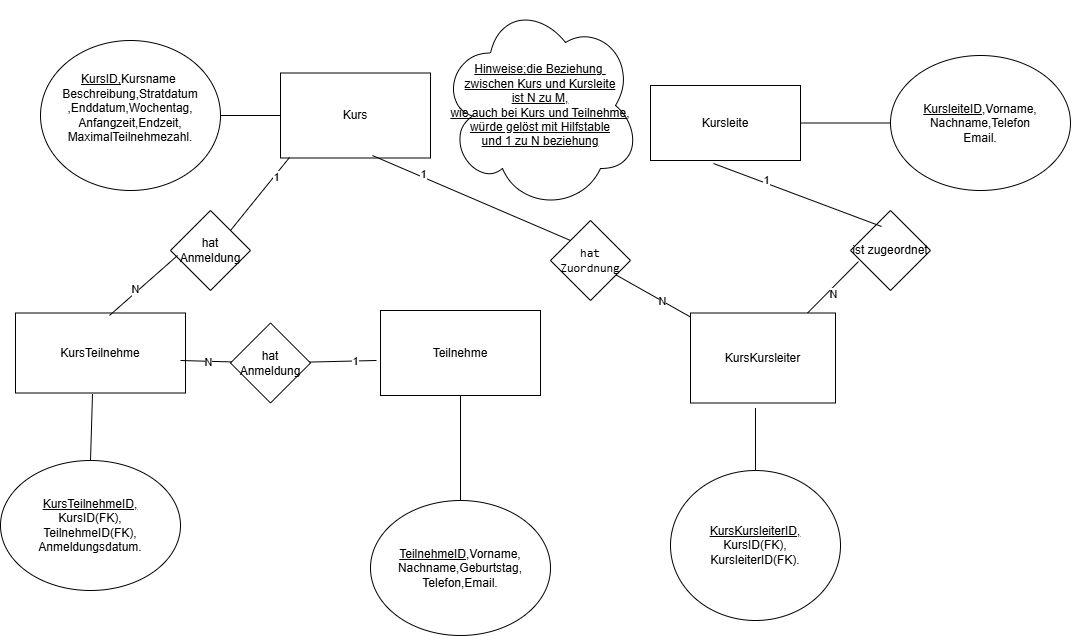

The diagram above was exported from draw.io. Its source (the exported page's mxGraphModel, read from the mxfile embedded in the PNG):
<mxGraphModel dx="1933" dy="661" grid="1" gridSize="10" guides="1" tooltips="1" connect="1" arrows="1" fold="1" page="1" pageScale="1" pageWidth="827" pageHeight="1169" math="0" shadow="0">
  <root>
    <mxCell id="0" />
    <mxCell id="1" parent="0" />
    <mxCell id="XwiyqhwDKKFz8SLIXbtT-1" value="Kurs" style="rounded=0;whiteSpace=wrap;html=1;" vertex="1" parent="1">
      <mxGeometry x="250" y="232.5" width="150" height="85" as="geometry" />
    </mxCell>
    <mxCell id="XwiyqhwDKKFz8SLIXbtT-2" value="&lt;u&gt;KursID,&lt;/u&gt;Kursname&amp;nbsp;&lt;div&gt;Beschreibung,Stratdatum&lt;/div&gt;&lt;div&gt;,Enddatum,Wochentag,&lt;/div&gt;&lt;div&gt;Anfangzeit,Endzeit,&lt;/div&gt;&lt;div&gt;MaximalTeilnehmezahl.&lt;/div&gt;&lt;div&gt;&lt;br&gt;&lt;/div&gt;" style="ellipse;whiteSpace=wrap;html=1;" vertex="1" parent="1">
      <mxGeometry x="10" y="200" width="180" height="150" as="geometry" />
    </mxCell>
    <mxCell id="XwiyqhwDKKFz8SLIXbtT-3" value="" style="endArrow=none;html=1;rounded=0;entryX=0;entryY=0.5;entryDx=0;entryDy=0;exitX=1;exitY=0.5;exitDx=0;exitDy=0;" edge="1" parent="1" source="XwiyqhwDKKFz8SLIXbtT-2" target="XwiyqhwDKKFz8SLIXbtT-1">
      <mxGeometry width="50" height="50" relative="1" as="geometry">
        <mxPoint x="130" y="305" as="sourcePoint" />
        <mxPoint x="180" y="255" as="targetPoint" />
        <Array as="points" />
      </mxGeometry>
    </mxCell>
    <mxCell id="XwiyqhwDKKFz8SLIXbtT-6" value="Kursleite" style="rounded=0;whiteSpace=wrap;html=1;" vertex="1" parent="1">
      <mxGeometry x="620" y="245" width="150" height="75" as="geometry" />
    </mxCell>
    <mxCell id="XwiyqhwDKKFz8SLIXbtT-7" value="&lt;u&gt;KursleiteID&lt;/u&gt;,Vorname,&lt;div&gt;Nachname,Telefon&lt;/div&gt;&lt;div&gt;Email.&lt;/div&gt;" style="ellipse;whiteSpace=wrap;html=1;" vertex="1" parent="1">
      <mxGeometry x="860" y="215" width="180" height="135" as="geometry" />
    </mxCell>
    <mxCell id="XwiyqhwDKKFz8SLIXbtT-8" value="" style="endArrow=none;html=1;rounded=0;exitX=1;exitY=0.5;exitDx=0;exitDy=0;" edge="1" parent="1" source="XwiyqhwDKKFz8SLIXbtT-6" target="XwiyqhwDKKFz8SLIXbtT-7">
      <mxGeometry width="50" height="50" relative="1" as="geometry">
        <mxPoint x="770" y="295" as="sourcePoint" />
        <mxPoint x="820" y="245" as="targetPoint" />
      </mxGeometry>
    </mxCell>
    <mxCell id="XwiyqhwDKKFz8SLIXbtT-15" value="KursKursleiter" style="rounded=0;whiteSpace=wrap;html=1;" vertex="1" parent="1">
      <mxGeometry x="660" y="472.5" width="145" height="90" as="geometry" />
    </mxCell>
    <mxCell id="XwiyqhwDKKFz8SLIXbtT-16" value="&lt;u&gt;KursKursleiterID,&lt;/u&gt;&lt;div&gt;KursID(FK),&lt;/div&gt;&lt;div&gt;KursleiterID(FK).&lt;/div&gt;" style="ellipse;whiteSpace=wrap;html=1;" vertex="1" parent="1">
      <mxGeometry x="640" y="630" width="170" height="150" as="geometry" />
    </mxCell>
    <mxCell id="XwiyqhwDKKFz8SLIXbtT-17" value="" style="endArrow=none;html=1;rounded=0;entryX=0.448;entryY=1.056;entryDx=0;entryDy=0;entryPerimeter=0;" edge="1" parent="1" source="XwiyqhwDKKFz8SLIXbtT-16" target="XwiyqhwDKKFz8SLIXbtT-15">
      <mxGeometry width="50" height="50" relative="1" as="geometry">
        <mxPoint x="200" y="460" as="sourcePoint" />
        <mxPoint x="250" y="410" as="targetPoint" />
      </mxGeometry>
    </mxCell>
    <mxCell id="XwiyqhwDKKFz8SLIXbtT-18" value="Teilnehme" style="rounded=0;whiteSpace=wrap;html=1;" vertex="1" parent="1">
      <mxGeometry x="350" y="470" width="160" height="85" as="geometry" />
    </mxCell>
    <mxCell id="XwiyqhwDKKFz8SLIXbtT-19" value="&lt;u&gt;TeilnehmeID&lt;/u&gt;,Vorname,&lt;div&gt;Nachname,Geburtstag,&lt;/div&gt;&lt;div&gt;Telefon,Email.&lt;/div&gt;" style="ellipse;whiteSpace=wrap;html=1;" vertex="1" parent="1">
      <mxGeometry x="340" y="660" width="180" height="135" as="geometry" />
    </mxCell>
    <mxCell id="XwiyqhwDKKFz8SLIXbtT-20" value="" style="endArrow=none;html=1;rounded=0;entryX=0.5;entryY=0;entryDx=0;entryDy=0;" edge="1" parent="1" source="XwiyqhwDKKFz8SLIXbtT-18" target="XwiyqhwDKKFz8SLIXbtT-19">
      <mxGeometry width="50" height="50" relative="1" as="geometry">
        <mxPoint x="490" y="450" as="sourcePoint" />
        <mxPoint x="891" y="480" as="targetPoint" />
      </mxGeometry>
    </mxCell>
    <mxCell id="XwiyqhwDKKFz8SLIXbtT-21" value="KursTeilnehme" style="rounded=0;whiteSpace=wrap;html=1;" vertex="1" parent="1">
      <mxGeometry x="-15" y="472.5" width="170" height="80" as="geometry" />
    </mxCell>
    <mxCell id="XwiyqhwDKKFz8SLIXbtT-22" value="&lt;u&gt;KursTeilnehmeID,&lt;/u&gt;&lt;div&gt;KursID(FK),&lt;/div&gt;&lt;div&gt;TeilnehmeID(FK),&lt;/div&gt;&lt;div&gt;Anmeldungsdatum.&lt;/div&gt;" style="ellipse;whiteSpace=wrap;html=1;" vertex="1" parent="1">
      <mxGeometry x="-30" y="620" width="180" height="130" as="geometry" />
    </mxCell>
    <mxCell id="XwiyqhwDKKFz8SLIXbtT-23" value="" style="endArrow=none;html=1;rounded=0;entryX=0.453;entryY=1.013;entryDx=0;entryDy=0;entryPerimeter=0;exitX=0.5;exitY=0;exitDx=0;exitDy=0;" edge="1" parent="1" source="XwiyqhwDKKFz8SLIXbtT-22" target="XwiyqhwDKKFz8SLIXbtT-21">
      <mxGeometry width="50" height="50" relative="1" as="geometry">
        <mxPoint x="90" y="635" as="sourcePoint" />
        <mxPoint x="140" y="585" as="targetPoint" />
      </mxGeometry>
    </mxCell>
    <mxCell id="XwiyqhwDKKFz8SLIXbtT-24" value="ist zugeordnet" style="rhombus;whiteSpace=wrap;html=1;" vertex="1" parent="1">
      <mxGeometry x="820" y="370" width="80" height="80" as="geometry" />
    </mxCell>
    <mxCell id="XwiyqhwDKKFz8SLIXbtT-25" value="&lt;code&gt;hat Zuordnung&lt;/code&gt;" style="rhombus;whiteSpace=wrap;html=1;" vertex="1" parent="1">
      <mxGeometry x="520" y="380" width="80" height="80" as="geometry" />
    </mxCell>
    <mxCell id="XwiyqhwDKKFz8SLIXbtT-26" value="" style="endArrow=none;html=1;rounded=0;" edge="1" parent="1" source="XwiyqhwDKKFz8SLIXbtT-15" target="XwiyqhwDKKFz8SLIXbtT-25">
      <mxGeometry width="50" height="50" relative="1" as="geometry">
        <mxPoint x="500" y="440" as="sourcePoint" />
        <mxPoint x="540" y="400" as="targetPoint" />
      </mxGeometry>
    </mxCell>
    <mxCell id="XwiyqhwDKKFz8SLIXbtT-42" value="N" style="edgeLabel;html=1;align=center;verticalAlign=middle;resizable=0;points=[];" vertex="1" connectable="0" parent="XwiyqhwDKKFz8SLIXbtT-26">
      <mxGeometry x="-0.2398" y="-1" relative="1" as="geometry">
        <mxPoint y="1" as="offset" />
      </mxGeometry>
    </mxCell>
    <mxCell id="XwiyqhwDKKFz8SLIXbtT-27" value="" style="endArrow=none;html=1;rounded=0;entryX=0.1;entryY=0.638;entryDx=0;entryDy=0;entryPerimeter=0;" edge="1" parent="1" source="XwiyqhwDKKFz8SLIXbtT-15" target="XwiyqhwDKKFz8SLIXbtT-24">
      <mxGeometry width="50" height="50" relative="1" as="geometry">
        <mxPoint x="490" y="450" as="sourcePoint" />
        <mxPoint x="540" y="400" as="targetPoint" />
      </mxGeometry>
    </mxCell>
    <mxCell id="XwiyqhwDKKFz8SLIXbtT-44" value="N" style="edgeLabel;html=1;align=center;verticalAlign=middle;resizable=0;points=[];" vertex="1" connectable="0" parent="XwiyqhwDKKFz8SLIXbtT-27">
      <mxGeometry x="-0.1521" y="-5" relative="1" as="geometry">
        <mxPoint as="offset" />
      </mxGeometry>
    </mxCell>
    <mxCell id="XwiyqhwDKKFz8SLIXbtT-28" value="" style="endArrow=none;html=1;rounded=0;entryX=0.42;entryY=1.04;entryDx=0;entryDy=0;entryPerimeter=0;exitX=0.388;exitY=0.2;exitDx=0;exitDy=0;exitPerimeter=0;" edge="1" parent="1" source="XwiyqhwDKKFz8SLIXbtT-24" target="XwiyqhwDKKFz8SLIXbtT-6">
      <mxGeometry width="50" height="50" relative="1" as="geometry">
        <mxPoint x="675" y="380" as="sourcePoint" />
        <mxPoint x="710" y="330" as="targetPoint" />
      </mxGeometry>
    </mxCell>
    <mxCell id="XwiyqhwDKKFz8SLIXbtT-43" value="1" style="edgeLabel;html=1;align=center;verticalAlign=middle;resizable=0;points=[];" vertex="1" connectable="0" parent="XwiyqhwDKKFz8SLIXbtT-28">
      <mxGeometry x="0.393" y="-3" relative="1" as="geometry">
        <mxPoint as="offset" />
      </mxGeometry>
    </mxCell>
    <mxCell id="XwiyqhwDKKFz8SLIXbtT-29" value="" style="endArrow=none;html=1;rounded=0;entryX=0.613;entryY=0.971;entryDx=0;entryDy=0;entryPerimeter=0;exitX=0;exitY=0;exitDx=0;exitDy=0;" edge="1" parent="1" source="XwiyqhwDKKFz8SLIXbtT-25" target="XwiyqhwDKKFz8SLIXbtT-1">
      <mxGeometry width="50" height="50" relative="1" as="geometry">
        <mxPoint x="490" y="450" as="sourcePoint" />
        <mxPoint x="540" y="400" as="targetPoint" />
      </mxGeometry>
    </mxCell>
    <mxCell id="XwiyqhwDKKFz8SLIXbtT-39" value="1" style="edgeLabel;html=1;align=center;verticalAlign=middle;resizable=0;points=[];" vertex="1" connectable="0" parent="XwiyqhwDKKFz8SLIXbtT-29">
      <mxGeometry x="0.5074" y="-3" relative="1" as="geometry">
        <mxPoint as="offset" />
      </mxGeometry>
    </mxCell>
    <mxCell id="XwiyqhwDKKFz8SLIXbtT-31" value="&lt;p&gt;&lt;/p&gt;&lt;p&gt;hat Anmeldung&lt;/p&gt;" style="rhombus;whiteSpace=wrap;html=1;" vertex="1" parent="1">
      <mxGeometry x="140" y="370" width="80" height="80" as="geometry" />
    </mxCell>
    <mxCell id="XwiyqhwDKKFz8SLIXbtT-32" value="" style="endArrow=none;html=1;rounded=0;entryX=0.06;entryY=0.994;entryDx=0;entryDy=0;entryPerimeter=0;exitX=1;exitY=0;exitDx=0;exitDy=0;" edge="1" parent="1" source="XwiyqhwDKKFz8SLIXbtT-31" target="XwiyqhwDKKFz8SLIXbtT-1">
      <mxGeometry width="50" height="50" relative="1" as="geometry">
        <mxPoint x="200" y="380" as="sourcePoint" />
        <mxPoint x="250" y="330" as="targetPoint" />
      </mxGeometry>
    </mxCell>
    <mxCell id="XwiyqhwDKKFz8SLIXbtT-45" value="1" style="edgeLabel;html=1;align=center;verticalAlign=middle;resizable=0;points=[];" vertex="1" connectable="0" parent="XwiyqhwDKKFz8SLIXbtT-32">
      <mxGeometry x="0.4943" y="-2" relative="1" as="geometry">
        <mxPoint as="offset" />
      </mxGeometry>
    </mxCell>
    <mxCell id="XwiyqhwDKKFz8SLIXbtT-33" value="" style="endArrow=none;html=1;rounded=0;entryX=0.088;entryY=0.563;entryDx=0;entryDy=0;entryPerimeter=0;exitX=0.553;exitY=0.031;exitDx=0;exitDy=0;exitPerimeter=0;" edge="1" parent="1" source="XwiyqhwDKKFz8SLIXbtT-21" target="XwiyqhwDKKFz8SLIXbtT-31">
      <mxGeometry width="50" height="50" relative="1" as="geometry">
        <mxPoint x="60" y="472.5" as="sourcePoint" />
        <mxPoint x="110" y="422.5" as="targetPoint" />
      </mxGeometry>
    </mxCell>
    <mxCell id="XwiyqhwDKKFz8SLIXbtT-46" value="N" style="edgeLabel;html=1;align=center;verticalAlign=middle;resizable=0;points=[];" vertex="1" connectable="0" parent="XwiyqhwDKKFz8SLIXbtT-33">
      <mxGeometry x="-0.2076" y="3" relative="1" as="geometry">
        <mxPoint as="offset" />
      </mxGeometry>
    </mxCell>
    <mxCell id="XwiyqhwDKKFz8SLIXbtT-34" value="hat Anmeldung" style="rhombus;whiteSpace=wrap;html=1;" vertex="1" parent="1">
      <mxGeometry x="200" y="482.5" width="80" height="80" as="geometry" />
    </mxCell>
    <mxCell id="XwiyqhwDKKFz8SLIXbtT-37" value="" style="endArrow=none;html=1;rounded=0;entryX=-0.025;entryY=0.588;entryDx=0;entryDy=0;entryPerimeter=0;" edge="1" parent="1" source="XwiyqhwDKKFz8SLIXbtT-34" target="XwiyqhwDKKFz8SLIXbtT-18">
      <mxGeometry width="50" height="50" relative="1" as="geometry">
        <mxPoint x="280" y="522.5" as="sourcePoint" />
        <mxPoint x="330" y="472.5" as="targetPoint" />
      </mxGeometry>
    </mxCell>
    <mxCell id="XwiyqhwDKKFz8SLIXbtT-47" value="1" style="edgeLabel;html=1;align=center;verticalAlign=middle;resizable=0;points=[];" vertex="1" connectable="0" parent="XwiyqhwDKKFz8SLIXbtT-37">
      <mxGeometry x="0.3422" relative="1" as="geometry">
        <mxPoint as="offset" />
      </mxGeometry>
    </mxCell>
    <mxCell id="XwiyqhwDKKFz8SLIXbtT-38" value="" style="endArrow=none;html=1;rounded=0;" edge="1" parent="1" target="XwiyqhwDKKFz8SLIXbtT-34">
      <mxGeometry width="50" height="50" relative="1" as="geometry">
        <mxPoint x="150" y="520" as="sourcePoint" />
        <mxPoint x="200" y="470" as="targetPoint" />
      </mxGeometry>
    </mxCell>
    <mxCell id="XwiyqhwDKKFz8SLIXbtT-49" value="N" style="edgeLabel;html=1;align=center;verticalAlign=middle;resizable=0;points=[];" vertex="1" connectable="0" parent="XwiyqhwDKKFz8SLIXbtT-38">
      <mxGeometry x="0.0976" y="-1" relative="1" as="geometry">
        <mxPoint as="offset" />
      </mxGeometry>
    </mxCell>
    <mxCell id="XwiyqhwDKKFz8SLIXbtT-50" value="&lt;u&gt;Hinweise;die Beziehung&amp;nbsp;&lt;/u&gt;&lt;div&gt;&lt;u&gt;zwischen Kurs und Kursleite&lt;/u&gt;&lt;/div&gt;&lt;div&gt;&lt;u&gt;ist N zu M,&lt;/u&gt;&lt;/div&gt;&lt;div&gt;&lt;u&gt;wie auch bei Kurs und Teilnehme,&lt;/u&gt;&lt;/div&gt;&lt;div&gt;&lt;u&gt;würde gelöst mit Hilfstable&lt;/u&gt;&lt;/div&gt;&lt;div&gt;&lt;u&gt;und 1 zu N beziehung&lt;/u&gt;&lt;/div&gt;" style="ellipse;shape=cloud;whiteSpace=wrap;html=1;" vertex="1" parent="1">
      <mxGeometry x="410" y="160" width="200" height="210" as="geometry" />
    </mxCell>
  </root>
</mxGraphModel>